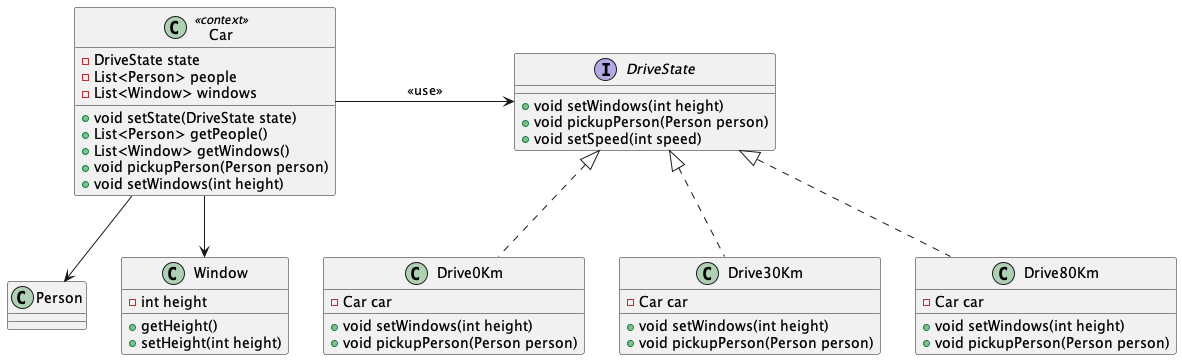

The diagram above was rendered by PlantUML. Its source (embedded in the PNG):
@startuml

class Car <<context>> {
- DriveState state
- List<Person> people
- List<Window> windows

+ void setState(DriveState state)
+ List<Person> getPeople()
+ List<Window> getWindows()
+ void pickupPerson(Person person)
+ void setWindows(int height)
}

interface DriveState {
    + void setWindows(int height)
    + void pickupPerson(Person person)
    + void setSpeed(int speed)
}

class Drive0Km implements DriveState {
    - Car car
    + void setWindows(int height)
    + void pickupPerson(Person person)
}

class Drive30Km implements DriveState {
    - Car car
    + void setWindows(int height)
    + void pickupPerson(Person person)
}

class Drive80Km implements DriveState {
    - Car car
    + void setWindows(int height)
    + void pickupPerson(Person person)
}


class Person

class Window {
    - int height
    + getHeight()
    + setHeight(int height)

}

Car -> DriveState : "<<use>>"
Car --> Person
Car --> Window

@enduml